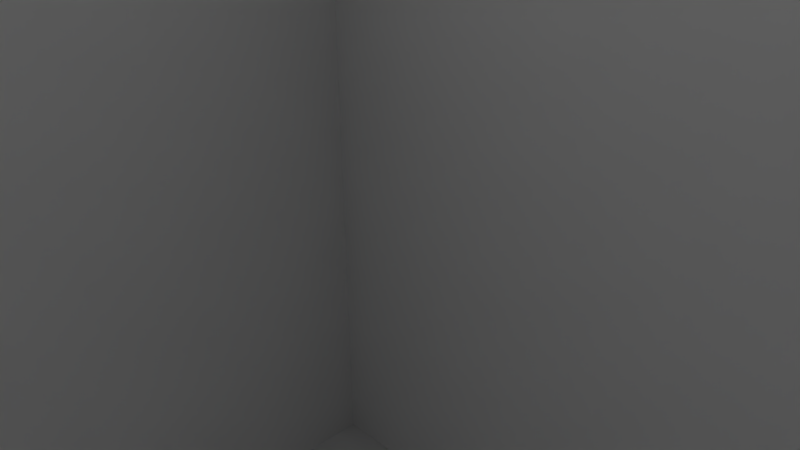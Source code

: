 # Source: untitled.blend  (saved by Blender 2.75.0; exported with 4.5.12 LTS)
import bpy
from mathutils import Matrix  # noqa: F401  (used for matrix-valued properties, if any)

bpy.ops.wm.read_factory_settings(use_empty=True)
scene = bpy.context.scene
scene.name = 'Scene'

# ---- collections
col_collection_1 = bpy.data.collections.new('Collection 1'); scene.collection.children.link(col_collection_1)

# ---- world
world_world = bpy.data.worlds.new('World'); scene.world = world_world
world_world.color = (0.05088, 0.05088, 0.05088)
world_world.use_sun_shadow = False
world_world.sun_shadow_jitter_overblur = 0.0
world_world.cycles.sampling_method = 'MANUAL'
world_world.cycles.sample_map_resolution = 256

# ---- cameras
cam_camera = bpy.data.cameras.new('Camera')
cam_camera.clip_end = 100.0
cam_camera.lens = 35.0
cam_camera.sensor_width = 32.0
cam_camera.sensor_height = 18.0
cam_camera.ortho_scale = 7.314
cam_camera.dof.focus_distance = 0.0
cam_camera.dof.aperture_fstop = 128.0

# ---- meshes
me_plane_002 = bpy.data.meshes.new('Plane.002')
me_plane_002.from_pydata([(-50.0, -50.0, 0.0), (50.0, -50.0, 0.0), (-50.0, 50.0, 0.0), (50.0, 50.0, 0.0), (-50.0, 45.24, 0.0), (-50.0, 40.48, 0.0), (-50.0, 35.71, 0.0), (-50.0, 30.95, 0.0), (-50.0, 26.19, 0.0), (-50.0, 21.43, 0.0), (-50.0, 16.67, 0.0), (-50.0, 11.9, 0.0), (-50.0, 7.143, 0.0), (-50.0, 2.381, 0.0), (-50.0, -2.381, 0.0), (-50.0, -7.143, 0.0), (-50.0, -11.9, 0.0), (-50.0, -16.67, 0.0), (-50.0, -21.43, 0.0), (-50.0, -26.19, 0.0), (-50.0, -30.95, 0.0), (-50.0, -35.71, 0.0), (-50.0, -40.48, 0.0), (-50.0, -45.24, 0.0), (-45.24, -50.0, 0.0), (-40.48, -50.0, 0.0), (-35.71, -50.0, 0.0), (-30.95, -50.0, 0.0), (-26.19, -50.0, 0.0), (-21.43, -50.0, 0.0), (-16.67, -50.0, 0.0), (-11.9, -50.0, 0.0), (-7.143, -50.0, 0.0), (-2.381, -50.0, 0.0), (2.381, -50.0, 0.0), (7.143, -50.0, 0.0), (11.9, -50.0, 0.0), (16.67, -50.0, 0.0), (21.43, -50.0, 0.0), (26.19, -50.0, 0.0), (30.95, -50.0, 0.0), (35.71, -50.0, 0.0), (40.48, -50.0, 0.0), (45.24, -50.0, 0.0), (50.0, -45.24, 0.0), (50.0, -40.48, 0.0), (50.0, -35.71, 0.0), (50.0, -30.95, 0.0), (50.0, -26.19, 0.0), (50.0, -21.43, 0.0), (50.0, -16.67, 0.0), (50.0, -11.9, 0.0), (50.0, -7.143, 0.0), (50.0, -2.381, 0.0), (50.0, 2.381, 0.0), (50.0, 7.143, 0.0), (50.0, 11.9, 0.0), (50.0, 16.67, 0.0), (50.0, 21.43, 0.0), (50.0, 26.19, 0.0), (50.0, 30.95, 0.0), (50.0, 35.71, 0.0), (50.0, 40.48, 0.0), (50.0, 45.24, 0.0), (45.24, 50.0, 0.0), (40.48, 50.0, 0.0), (35.71, 50.0, 0.0), (30.95, 50.0, 0.0), (26.19, 50.0, 0.0), (21.43, 50.0, 0.0), (16.67, 50.0, 0.0), (11.9, 50.0, 0.0), (7.143, 50.0, 0.0), (2.381, 50.0, 0.0), (-2.381, 50.0, 0.0), (-7.143, 50.0, 0.0), (-11.9, 50.0, 0.0), (-16.67, 50.0, 0.0), (-21.43, 50.0, 0.0), (-26.19, 50.0, 0.0), (-30.95, 50.0, 0.0), (-35.71, 50.0, 0.0), (-40.48, 50.0, 0.0), (-45.24, 50.0, 0.0), (-45.24, -40.48, 0.0), (-45.24, -35.71, 0.0), (-45.24, -30.95, 0.0), (-45.24, -26.19, 0.0), (-45.24, -21.43, 0.0), (-45.24, -16.67, 0.0), (-45.24, -11.9, 0.0), (-45.24, -7.143, 0.0), (-45.24, -2.381, 0.0), (-45.24, 2.381, 0.0), (-45.24, 7.143, 0.0), (-45.24, 11.9, 0.0), (-45.24, 16.67, 0.0), (-45.24, 21.43, 0.0), (-45.24, 26.19, 0.0), (-45.24, 30.95, 0.0), (-45.24, 35.71, 0.0), (-45.24, 40.48, 0.0), (-45.24, 45.24, 0.0), (-40.48, -40.48, 0.0), (-40.48, -35.71, 0.0), (-40.48, -30.95, 0.0), (-40.48, -26.19, 0.0), (-40.48, -21.43, 0.0), (-40.48, -16.67, 0.0), (-40.48, -11.9, 0.0), (-40.48, -7.143, 0.0), (-40.48, -2.381, 0.0), (-40.48, 2.381, 0.0), (-40.48, 7.143, 0.0), (-40.48, 11.9, 0.0), (-40.48, 16.67, 0.0), (-40.48, 21.43, 0.0), (-40.48, 26.19, 0.0), (-40.48, 30.95, 0.0), (-40.48, 35.71, 0.0), (-40.48, 40.48, 0.0), (-40.48, 45.24, 0.0), (-35.71, -40.48, 0.0), (-35.71, -35.71, 0.0), (-35.71, -30.95, 0.0), (-35.71, -26.19, 0.0), (-35.71, -21.43, 0.0), (-35.71, -16.67, 0.0), (-35.71, -11.9, 0.0), (-35.71, -7.143, 0.0), (-35.71, -2.381, 0.0), (-35.71, 2.381, 0.0), (-35.71, 7.143, 0.0), (-35.71, 11.9, 0.0), (-35.71, 16.67, 0.0), (-35.71, 21.43, 0.0), (-35.71, 26.19, 0.0), (-35.71, 30.95, 0.0), (-35.71, 35.71, 0.0), (-35.71, 40.48, 0.0), (-35.71, 45.24, 0.0), (-30.95, -40.48, 0.0), (-30.95, -35.71, 0.0), (-30.95, -30.95, 0.0), (-30.95, -26.19, 0.0), (-30.95, -21.43, 0.0), (-30.95, -16.67, 0.0), (-30.95, -11.9, 0.0), (-30.95, -7.143, 0.0), (-30.95, -2.381, 0.0), (-30.95, 2.381, 0.0), (-30.95, 7.143, 0.0), (-30.95, 11.9, 0.0), (-30.95, 16.67, 0.0), (-30.95, 21.43, 0.0), (-30.95, 26.19, 0.0), (-30.95, 30.95, 0.0), (-30.95, 35.71, 0.0), (-30.95, 40.48, 0.0), (-30.95, 45.24, 0.0), (-26.19, -45.24, 0.0), (-26.19, -40.48, 0.0), (-26.19, -35.71, 0.0), (-26.19, -30.95, 0.0), (-26.19, -26.19, 0.0), (-26.19, -21.43, 0.0), (-26.19, -16.67, 0.0), (-26.19, -11.9, 0.0), (-26.19, -7.143, 0.0), (-26.19, -2.381, 0.0), (-26.19, 2.381, 0.0), (-26.19, 7.143, 0.0), (-26.19, 11.9, 0.0), (-26.19, 16.67, 0.0), (-26.19, 21.43, 0.0), (-26.19, 26.19, 0.0), (-26.19, 30.95, 0.0), (-26.19, 35.71, 0.0), (-26.19, 40.48, 0.0), (-26.19, 45.24, 0.0), (-21.43, -45.24, 0.0), (-21.43, -40.48, 0.0), (-21.43, -35.71, 0.0), (-21.43, -30.95, 0.0), (-21.43, -26.19, 0.0), (-21.43, -21.43, 0.0), (-21.43, -16.67, 0.0), (-21.43, -11.9, 0.0), (-21.43, -7.143, 0.0), (-21.43, -2.381, 0.0), (-21.43, 2.381, 0.0), (-21.43, 7.143, 0.0), (-21.43, 11.9, 0.0), (-21.43, 16.67, 0.0), (-21.43, 21.43, 0.0), (-21.43, 26.19, 0.0), (-21.43, 30.95, 0.0), (-21.43, 35.71, 0.0), (-21.43, 40.48, 0.0), (-21.43, 45.24, 0.0), (-16.67, -40.48, 0.0), (-16.67, -35.71, 0.0), (-16.67, -30.95, 0.0), (-16.67, -26.19, 0.0), (-16.67, -21.43, 0.0), (-16.67, -16.67, 0.0), (-16.67, -11.9, 0.0), (-16.67, -7.143, 0.0), (-16.67, -2.381, 0.0), (-16.67, 2.381, 0.0), (-16.67, 7.143, 0.0), (-16.67, 11.9, 0.0), (-16.67, 16.67, 0.0), (-16.67, 21.43, 0.0), (-16.67, 26.19, 0.0), (-16.67, 30.95, 0.0), (-16.67, 35.71, 0.0), (-16.67, 40.48, 0.0), (-16.67, 45.24, 0.0), (-11.9, -40.48, 0.0), (-11.9, -35.71, 0.0), (-11.9, -30.95, 0.0), (-11.9, -26.19, 0.0), (-11.9, -21.43, 0.0), (-11.9, -16.67, 0.0), (-11.9, -11.9, 0.0), (-11.9, -7.143, 0.0), (-11.9, -2.381, 0.0), (-11.9, 2.381, 0.0), (-11.9, 7.143, 0.0), (-11.9, 11.9, 0.0), (-11.9, 16.67, 0.0), (-11.9, 21.43, 0.0), (-11.9, 26.19, 0.0), (-11.9, 30.95, 0.0), (-11.9, 35.71, 0.0), (-11.9, 40.48, 0.0), (-11.9, 45.24, 0.0), (-7.143, -40.48, 0.0), (-7.143, -35.71, 0.0), (-7.143, -30.95, 0.0), (-7.143, -26.19, 0.0), (-7.143, -21.43, 0.0), (-7.143, -16.67, 0.0), (-7.143, -11.9, 0.0), (-7.143, -7.143, 0.0), (-7.143, -2.381, 0.0), (-7.143, 2.381, 0.0), (-7.143, 7.143, 0.0), (-7.143, 11.9, 0.0), (-7.143, 16.67, 0.0), (-7.143, 21.43, 0.0), (-7.143, 26.19, 0.0), (-7.143, 30.95, 0.0), (-7.143, 35.71, 0.0), (-7.143, 40.48, 0.0), (-7.143, 45.24, 0.0), (-2.381, -40.48, 0.0), (-2.381, -35.71, 0.0), (-2.381, -30.95, 0.0), (-2.381, -26.19, 0.0), (-2.381, -21.43, 0.0), (-2.381, -16.67, 0.0), (-2.381, -11.9, 0.0), (-2.381, -7.143, 0.0), (-2.381, -2.381, 0.0), (-2.381, 2.381, 0.0), (-2.381, 7.143, 0.0), (-2.381, 11.9, 0.0), (-2.381, 16.67, 0.0), (-2.381, 21.43, 0.0), (-2.381, 26.19, 0.0), (-2.381, 30.95, 0.0), (-2.381, 35.71, 0.0), (-2.381, 40.48, 0.0), (-2.381, 45.24, 0.0), (2.381, -40.48, 0.0), (2.381, -35.71, 0.0), (2.381, -30.95, 0.0), (2.381, -26.19, 0.0), (2.381, -21.43, 0.0), (2.381, -16.67, 0.0), (2.381, -11.9, 0.0), (2.381, -7.143, 0.0), (2.381, -2.381, 0.0), (2.381, 2.381, 0.0), (2.381, 7.143, 0.0), (2.381, 11.9, 0.0), (2.381, 16.67, 0.0), (2.381, 21.43, 0.0), (2.381, 26.19, 0.0), (2.381, 30.95, 0.0), (2.381, 35.71, 0.0), (2.381, 40.48, 0.0), (2.381, 45.24, 0.0), (7.143, -40.48, 0.0), (7.143, -35.71, 0.0), (7.143, -30.95, 0.0), (7.143, -26.19, 0.0), (7.143, -21.43, 0.0), (7.143, -16.67, 0.0), (7.143, -11.9, 0.0), (7.143, -7.143, 0.0), (7.143, -2.381, 0.0), (7.143, 2.381, 0.0), (7.143, 7.143, 0.0), (7.143, 30.95, 0.0), (7.143, 35.71, 0.0), (7.143, 40.48, 0.0), (7.143, 45.24, 0.0), (11.9, -40.48, 0.0), (11.9, -35.71, 0.0), (11.9, -30.95, 0.0), (11.9, -26.19, 0.0), (11.9, -21.43, 0.0), (11.9, -16.67, 0.0), (11.9, -11.9, 0.0), (11.9, -7.143, 0.0), (11.9, -2.381, 0.0), (11.9, 2.381, 0.0), (11.9, 7.143, 0.0), (11.9, 11.9, 0.0), (11.9, 16.67, 0.0), (11.9, 21.43, 0.0), (11.9, 26.19, 0.0), (11.9, 30.95, 0.0), (11.9, 35.71, 0.0), (11.9, 40.48, 0.0), (11.9, 45.24, 0.0), (16.67, -40.48, 0.0), (16.67, -35.71, 0.0), (16.67, -30.95, 0.0), (16.67, -26.19, 0.0), (16.67, -21.43, 0.0), (16.67, -16.67, 0.0), (16.67, -11.9, 0.0), (16.67, -7.143, 0.0), (16.67, -2.381, 0.0), (16.67, 2.381, 0.0), (16.67, 7.143, 0.0), (16.67, 11.9, 0.0), (16.67, 16.67, 0.0), (16.67, 21.43, 0.0), (16.67, 26.19, 0.0), (16.67, 30.95, 0.0), (16.67, 35.71, 0.0), (16.67, 40.48, 0.0), (16.67, 45.24, 0.0), (21.43, -40.48, 0.0), (21.43, -35.71, 0.0), (21.43, -30.95, 0.0), (21.43, -26.19, 0.0), (21.43, -21.43, 0.0), (21.43, -7.143, 0.0), (21.43, -2.381, 0.0), (21.43, 2.381, 0.0), (21.43, 7.143, 0.0), (21.43, 11.9, 0.0), (21.43, 16.67, 0.0), (21.43, 21.43, 0.0), (21.43, 26.19, 0.0), (21.43, 30.95, 0.0), (21.43, 35.71, 0.0), (21.43, 40.48, 0.0), (21.43, 45.24, 0.0), (26.19, -40.48, 0.0), (26.19, -35.71, 0.0), (26.19, -30.95, 0.0), (26.19, -16.67, 0.0), (26.19, -11.9, 0.0), (26.19, 7.143, 0.0), (26.19, 11.9, 0.0), (26.19, 16.67, 0.0), (26.19, 21.43, 0.0), (26.19, 26.19, 0.0), (26.19, 30.95, 0.0), (26.19, 35.71, 0.0), (26.19, 40.48, 0.0), (26.19, 45.24, 0.0), (30.95, -40.48, 0.0), (30.95, -35.71, 0.0), (30.95, -30.95, 0.0), (30.95, -26.19, 0.0), (30.95, -21.43, 0.0), (30.95, -16.67, 0.0), (30.95, -11.9, 0.0), (30.95, -7.143, 0.0), (30.95, -2.381, 0.0), (30.95, 2.381, 0.0), (30.95, 7.143, 0.0), (30.95, 11.9, 0.0), (30.95, 16.67, 0.0), (30.95, 21.43, 0.0), (30.95, 26.19, 0.0), (30.95, 30.95, 0.0), (30.95, 35.71, 0.0), (30.95, 40.48, 0.0), (30.95, 45.24, 0.0), (35.71, -40.48, 0.0), (35.71, -35.71, 0.0), (35.71, -26.19, 0.0), (35.71, -21.43, 0.0), (35.71, -16.67, 0.0), (35.71, -11.9, 0.0), (35.71, -7.143, 0.0), (35.71, -2.381, 0.0), (35.71, 2.381, 0.0), (35.71, 7.143, 0.0), (35.71, 11.9, 0.0), (35.71, 16.67, 0.0), (35.71, 21.43, 0.0), (35.71, 26.19, 0.0), (35.71, 30.95, 0.0), (35.71, 35.71, 0.0), (35.71, 40.48, 0.0), (35.71, 45.24, 0.0), (40.48, -40.48, 0.0), (40.48, -35.71, 0.0), (40.48, -30.95, 0.0), (40.48, -26.19, 0.0), (40.48, -21.43, 0.0), (40.48, -16.67, 0.0), (40.48, -11.9, 0.0), (40.48, -7.143, 0.0), (40.48, -2.381, 0.0), (40.48, 2.381, 0.0), (40.48, 7.143, 0.0), (40.48, 11.9, 0.0), (40.48, 16.67, 0.0), (40.48, 21.43, 0.0), (40.48, 26.19, 0.0), (40.48, 30.95, 0.0), (40.48, 35.71, 0.0), (40.48, 40.48, 0.0), (40.48, 45.24, 0.0), (45.24, -40.48, 0.0), (45.24, -35.71, 0.0), (45.24, -30.95, 0.0), (45.24, -26.19, 0.0), (45.24, -21.43, 0.0), (45.24, -16.67, 0.0), (45.24, -11.9, 0.0), (45.24, -7.143, 0.0), (45.24, -2.381, 0.0), (45.24, 2.381, 0.0), (45.24, 7.143, 0.0), (45.24, 11.9, 0.0), (45.24, 16.67, 0.0), (45.24, 21.43, 0.0), (45.24, 26.19, 0.0), (45.24, 30.95, 0.0), (45.24, 35.71, 0.0), (45.24, 40.48, 0.0), (45.24, 45.24, 0.0), (-50.0, -45.24, 12.3), (-50.0, -50.0, 12.3), (45.24, -50.0, 12.3), (50.0, -50.0, 12.3), (50.0, 45.24, 12.3), (50.0, 50.0, 12.3), (-45.24, 50.0, 12.3), (-50.0, 50.0, 12.3), (-50.0, 45.24, 12.3), (-50.0, 40.48, 12.3), (-50.0, 35.71, 12.3), (-50.0, 30.95, 12.3), (-50.0, 26.19, 12.3), (-50.0, 21.43, 12.3), (-50.0, 16.67, 12.3), (-50.0, 11.9, 12.3), (-50.0, 7.143, 12.3), (-50.0, 2.381, 12.3), (-50.0, -2.381, 12.3), (-50.0, -7.143, 12.3), (-50.0, -11.9, 12.3), (-50.0, -16.67, 12.3), (-50.0, -21.43, 12.3), (-50.0, -26.19, 12.3), (-50.0, -30.95, 12.3), (-50.0, -35.71, 12.3), (-50.0, -40.48, 12.3), (-45.24, -50.0, 12.3), (-40.48, -50.0, 12.3), (-35.71, -50.0, 12.3), (-30.95, -50.0, 12.3), (-26.19, -50.0, 12.3), (-21.43, -50.0, 12.3), (-16.67, -50.0, 12.3), (-11.9, -50.0, 12.3), (-7.143, -50.0, 12.3), (-2.381, -50.0, 12.3), (2.381, -50.0, 12.3), (7.143, -50.0, 12.3), (11.9, -50.0, 12.3), (16.67, -50.0, 12.3), (21.43, -50.0, 12.3), (26.19, -50.0, 12.3), (30.95, -50.0, 12.3), (35.71, -50.0, 12.3), (40.48, -50.0, 12.3), (50.0, -45.24, 12.3), (50.0, -40.48, 12.3), (50.0, -35.71, 12.3), (50.0, -30.95, 12.3), (50.0, -26.19, 12.3), (50.0, -21.43, 12.3), (50.0, -16.67, 12.3), (50.0, -11.9, 12.3), (50.0, -7.143, 12.3), (50.0, -2.381, 12.3), (50.0, 2.381, 12.3), (50.0, 7.143, 12.3), (50.0, 11.9, 12.3), (50.0, 16.67, 12.3), (50.0, 21.43, 12.3), (50.0, 26.19, 12.3), (50.0, 30.95, 12.3), (50.0, 35.71, 12.3), (50.0, 40.48, 12.3), (45.24, 50.0, 12.3), (40.48, 50.0, 12.3), (35.71, 50.0, 12.3), (30.95, 50.0, 12.3), (26.19, 50.0, 12.3), (21.43, 50.0, 12.3), (16.67, 50.0, 12.3), (11.9, 50.0, 12.3), (7.143, 50.0, 12.3), (2.381, 50.0, 12.3), (-2.381, 50.0, 12.3), (-7.143, 50.0, 12.3), (-11.9, 50.0, 12.3), (-16.67, 50.0, 12.3), (-21.43, 50.0, 12.3), (-26.19, 50.0, 12.3), (-30.95, 50.0, 12.3), (-35.71, 50.0, 12.3), (-40.48, 50.0, 12.3), (-45.24, 45.24, 12.3), (-45.24, -45.24, 12.3), (-45.24, -40.48, 12.3), (-45.24, -35.71, 12.3), (-45.24, -30.95, 12.3), (-45.24, -26.19, 12.3), (-45.24, -21.43, 12.3), (-45.24, -16.67, 12.3), (-45.24, -11.9, 12.3), (-45.24, -7.143, 12.3), (-45.24, -2.381, 12.3), (-45.24, 2.381, 12.3), (-45.24, 7.143, 12.3), (-45.24, 11.9, 12.3), (-45.24, 16.67, 12.3), (-45.24, 21.43, 12.3), (-45.24, 26.19, 12.3), (-45.24, 30.95, 12.3), (-45.24, 35.71, 12.3), (-45.24, 40.48, 12.3), (-40.48, 45.24, 12.3), (-40.48, -45.24, 12.3), (-40.48, -40.48, 12.3), (-40.48, -35.71, 12.3), (-40.48, -30.95, 12.3), (-40.48, -26.19, 12.3), (-40.48, -21.43, 12.3), (-40.48, -16.67, 12.3), (-40.48, -11.9, 12.3), (-40.48, -7.143, 12.3), (-40.48, -2.381, 12.3), (-40.48, 2.381, 12.3), (-40.48, 7.143, 12.3), (-40.48, 11.9, 12.3), (-40.48, 16.67, 12.3), (-40.48, 21.43, 12.3), (-40.48, 26.19, 12.3), (-40.48, 35.71, 12.3), (-40.48, 40.48, 12.3), (-35.71, 45.24, 12.3), (-35.71, -45.24, 12.3), (-35.71, -40.48, 12.3), (-35.71, -35.71, 12.3), (-35.71, -30.95, 12.3), (-35.71, -26.19, 12.3), (-35.71, -21.43, 12.3), (-35.71, -16.67, 12.3), (-35.71, -11.9, 12.3), (-35.71, -7.143, 12.3), (-35.71, -2.381, 12.3), (-35.71, 2.381, 12.3), (-35.71, 7.143, 12.3), (-35.71, 11.9, 12.3), (-35.71, 16.67, 12.3), (-35.71, 21.43, 12.3), (-35.71, 26.19, 12.3), (-35.71, 30.95, 12.3), (-35.71, 35.71, 12.3), (-35.71, 40.48, 12.3), (-30.95, 45.24, 12.3), (-30.95, -45.24, 12.3), (-30.95, -40.48, 12.3), (-30.95, -35.71, 12.3), (-30.95, -30.95, 12.3), (-30.95, -26.19, 12.3), (-30.95, -21.43, 12.3), (-30.95, -16.67, 12.3), (-30.95, -11.9, 12.3), (-30.95, -7.143, 12.3), (-30.95, -2.381, 12.3), (-30.95, 2.381, 12.3), (-30.95, 7.143, 12.3), (-30.95, 11.9, 12.3), (-30.95, 16.67, 12.3), (-30.95, 21.43, 12.3), (-30.95, 26.19, 12.3), (-30.95, 30.95, 12.3), (-30.95, 35.71, 12.3), (-30.95, 40.48, 12.3), (-26.19, 45.24, 12.3), (-26.19, -45.24, 12.3), (-26.19, -40.48, 12.3), (-26.19, -35.71, 12.3), (-26.19, -30.95, 12.3), (-26.19, -26.19, 12.3), (-26.19, -21.43, 12.3), (-26.19, -16.67, 12.3), (-26.19, -11.9, 12.3), (-26.19, -7.143, 12.3), (-26.19, -2.381, 12.3), (-26.19, 2.381, 12.3), (-26.19, 7.143, 12.3), (-26.19, 11.9, 12.3), (-26.19, 16.67, 12.3), (-26.19, 21.43, 12.3), (-26.19, 26.19, 12.3), (-26.19, 30.95, 12.3), (-26.19, 35.71, 12.3), (-26.19, 40.48, 12.3), (-21.43, 45.24, 12.3), (-21.43, -45.24, 12.3), (-21.43, -40.48, 12.3), (-21.43, -35.71, 12.3), (-21.43, -30.95, 12.3), (-21.43, -26.19, 12.3), (-21.43, -21.43, 12.3), (-21.43, -16.67, 12.3), (-21.43, -11.9, 12.3), (-21.43, -7.143, 12.3), (-21.43, -2.381, 12.3), (-21.43, 2.381, 12.3), (-21.43, 7.143, 12.3), (-21.43, 11.9, 12.3), (-21.43, 16.67, 12.3), (-21.43, 21.43, 12.3), (-21.43, 26.19, 12.3), (-21.43, 30.95, 12.3), (-21.43, 35.71, 12.3), (-21.43, 40.48, 12.3), (-16.67, 45.24, 12.3), (-16.67, -45.24, 12.3), (-16.67, -40.48, 12.3), (-16.67, -35.71, 12.3), (-16.67, -30.95, 12.3), (-16.67, -26.19, 12.3), (-16.67, -21.43, 12.3), (-16.67, -16.67, 12.3), (-16.67, -11.9, 12.3), (-16.67, -7.143, 12.3), (-16.67, -2.381, 12.3), (-16.67, 2.381, 12.3), (-16.67, 7.143, 12.3), (-16.67, 11.9, 12.3), (-16.67, 16.67, 12.3), (-16.67, 21.43, 12.3), (-16.67, 26.19, 12.3), (-16.67, 30.95, 12.3), (-16.67, 35.71, 12.3), (-16.67, 40.48, 12.3), (-11.9, 45.24, 12.3), (-11.9, -45.24, 12.3), (-11.9, -40.48, 12.3), (-11.9, -35.71, 12.3), (-11.9, -30.95, 12.3), (-11.9, -26.19, 12.3), (-11.9, -21.43, 12.3), (-11.9, -16.67, 12.3), (-11.9, -11.9, 12.3), (-11.9, -7.143, 12.3), (-11.9, -2.381, 12.3), (-11.9, 2.381, 12.3), (-11.9, 7.143, 12.3), (-11.9, 11.9, 12.3), (-11.9, 16.67, 12.3), (-11.9, 21.43, 12.3), (-11.9, 26.19, 12.3), (-11.9, 30.95, 12.3), (-11.9, 35.71, 12.3), (-11.9, 40.48, 12.3), (-7.143, 45.24, 12.3), (-7.143, -45.24, 12.3), (-7.143, -40.48, 12.3), (-7.143, -35.71, 12.3), (-7.143, -30.95, 12.3), (-7.143, -26.19, 12.3), (-7.143, -21.43, 12.3), (-7.143, -16.67, 12.3), (-7.143, -11.9, 12.3), (-7.143, -7.143, 12.3), (-7.143, -2.381, 12.3), (-7.143, 2.381, 12.3), (-7.143, 7.143, 12.3), (-7.143, 11.9, 12.3), (-7.143, 16.67, 12.3), (-7.143, 21.43, 12.3), (-7.143, 26.19, 12.3), (-7.143, 30.95, 12.3), (-7.143, 35.71, 12.3), (-7.143, 40.48, 12.3), (-2.381, 45.24, 12.3), (-2.381, -45.24, 12.3), (-2.381, -40.48, 12.3), (-2.381, -35.71, 12.3), (-2.381, -30.95, 12.3), (-2.381, -26.19, 12.3), (-2.381, -21.43, 12.3), (-2.381, -16.67, 12.3), (-2.381, -11.9, 12.3), (-2.381, -7.143, 12.3), (-2.381, -2.381, 12.3), (-2.381, 2.381, 12.3), (-2.381, 7.143, 12.3), (-2.381, 11.9, 12.3), (-2.381, 16.67, 12.3), (-2.381, 21.43, 12.3), (-2.381, 30.95, 12.3), (-2.381, 35.71, 12.3), (-2.381, 40.48, 12.3), (2.381, 45.24, 12.3), (2.381, -45.24, 12.3), (2.381, -40.48, 12.3), (2.381, -35.71, 12.3), (2.381, -30.95, 12.3), (2.381, -26.19, 12.3), (2.381, -21.43, 12.3), (2.381, -16.67, 12.3), (2.381, -11.9, 12.3), (2.381, -7.143, 12.3), (2.381, -2.381, 12.3), (2.381, 2.381, 12.3), (2.381, 7.143, 12.3), (2.381, 11.9, 12.3), (2.381, 16.67, 12.3), (2.381, 21.43, 12.3), (2.381, 26.19, 12.3), (2.381, 30.95, 12.3), (2.381, 35.71, 12.3), (2.381, 40.48, 12.3), (7.143, 45.24, 12.3), (7.143, -45.24, 12.3), (7.143, -40.48, 12.3), (7.143, -35.71, 12.3), (7.143, -30.95, 12.3), (7.143, -21.43, 12.3), (7.143, -16.67, 12.3), (7.143, -11.9, 12.3), (7.143, -7.143, 12.3), (7.143, -2.381, 12.3), (7.143, 2.381, 12.3), (7.143, 7.143, 12.3), (7.143, 11.9, 12.3), (7.143, 16.67, 12.3), (7.143, 21.43, 12.3), (7.143, 26.19, 12.3), (7.143, 30.95, 12.3), (7.143, 35.71, 12.3), (7.143, 40.48, 12.3), (11.9, 45.24, 12.3), (11.9, -45.24, 12.3), (11.9, -40.48, 12.3), (11.9, -35.71, 12.3), (11.9, -30.95, 12.3), (11.9, -26.19, 12.3), (11.9, -21.43, 12.3), (11.9, -16.67, 12.3), (11.9, -11.9, 12.3), (11.9, -7.143, 12.3), (11.9, -2.381, 12.3), (11.9, 2.381, 12.3), (11.9, 7.143, 12.3), (11.9, 11.9, 12.3), (11.9, 16.67, 12.3), (11.9, 21.43, 12.3), (11.9, 26.19, 12.3), (11.9, 30.95, 12.3), (16.67, 45.24, 12.3), (16.67, -45.24, 12.3), (16.67, -40.48, 12.3), (16.67, -35.71, 12.3), (16.67, -30.95, 12.3), (16.67, -26.19, 12.3), (16.67, -21.43, 12.3), (16.67, -16.67, 12.3), (16.67, -11.9, 12.3), (16.67, -7.143, 12.3), (16.67, -2.381, 12.3), (16.67, 2.381, 12.3), (16.67, 7.143, 12.3), (16.67, 11.9, 12.3), (16.67, 16.67, 12.3), (16.67, 21.43, 12.3), (16.67, 26.19, 12.3), (16.67, 30.95, 12.3), (16.67, 35.71, 12.3), (16.67, 40.48, 12.3), (21.43, 45.24, 12.3), (21.43, -45.24, 12.3), (21.43, -40.48, 12.3), (21.43, -35.71, 12.3), (21.43, -30.95, 12.3), (21.43, -26.19, 12.3), (21.43, -21.43, 12.3), (21.43, -16.67, 12.3), (21.43, -11.9, 12.3), (21.43, -7.143, 12.3), (21.43, -2.381, 12.3), (21.43, 2.381, 12.3), (21.43, 7.143, 12.3), (21.43, 16.67, 12.3), (21.43, 21.43, 12.3), (21.43, 26.19, 12.3), (21.43, 30.95, 12.3), (21.43, 35.71, 12.3), (21.43, 40.48, 12.3), (26.19, 45.24, 12.3), (26.19, -45.24, 12.3), (26.19, -40.48, 12.3), (26.19, -35.71, 12.3), (26.19, -30.95, 12.3), (26.19, -26.19, 12.3), (26.19, -21.43, 12.3), (26.19, -16.67, 12.3), (26.19, -11.9, 12.3), (26.19, -7.143, 12.3), (26.19, -2.381, 12.3), (26.19, 2.381, 12.3), (26.19, 7.143, 12.3), (26.19, 11.9, 12.3), (26.19, 16.67, 12.3), (26.19, 21.43, 12.3), (26.19, 26.19, 12.3), (26.19, 30.95, 12.3), (26.19, 35.71, 12.3), (26.19, 40.48, 12.3), (30.95, 45.24, 12.3), (30.95, -45.24, 12.3), (30.95, -40.48, 12.3), (30.95, -35.71, 12.3), (30.95, -30.95, 12.3), (30.95, -26.19, 12.3), (30.95, -21.43, 12.3), (30.95, -16.67, 12.3), (30.95, -11.9, 12.3), (30.95, -7.143, 12.3), (30.95, -2.381, 12.3), (30.95, 2.381, 12.3), (30.95, 7.143, 12.3), (30.95, 11.9, 12.3), (30.95, 16.67, 12.3), (30.95, 21.43, 12.3), (30.95, 26.19, 12.3), (30.95, 30.95, 12.3), (30.95, 35.71, 12.3), (30.95, 40.48, 12.3), (35.71, 45.24, 12.3), (35.71, -45.24, 12.3), (35.71, -40.48, 12.3), (35.71, -35.71, 12.3), (35.71, -30.95, 12.3), (35.71, -26.19, 12.3), (35.71, -21.43, 12.3), (35.71, -16.67, 12.3), (35.71, -11.9, 12.3), (35.71, -7.143, 12.3), (35.71, -2.381, 12.3), (35.71, 2.381, 12.3), (35.71, 7.143, 12.3), (35.71, 11.9, 12.3), (35.71, 16.67, 12.3), (35.71, 21.43, 12.3), (35.71, 26.19, 12.3), (35.71, 30.95, 12.3), (35.71, 35.71, 12.3), (35.71, 40.48, 12.3), (40.48, 45.24, 12.3), (40.48, -45.24, 12.3), (40.48, -40.48, 12.3), (40.48, -35.71, 12.3), (40.48, -30.95, 12.3), (40.48, -26.19, 12.3), (40.48, -21.43, 12.3), (40.48, -16.67, 12.3), (40.48, -11.9, 12.3), (40.48, -7.143, 12.3), (40.48, -2.381, 12.3), (40.48, 2.381, 12.3), (40.48, 7.143, 12.3), (40.48, 11.9, 12.3), (40.48, 16.67, 12.3), (40.48, 21.43, 12.3), (40.48, 26.19, 12.3), (40.48, 30.95, 12.3), (40.48, 35.71, 12.3), (40.48, 40.48, 12.3), (45.24, 45.24, 12.3), (45.24, -45.24, 12.3), (45.24, -40.48, 12.3), (45.24, -35.71, 12.3), (45.24, -30.95, 12.3), (45.24, -26.19, 12.3), (45.24, -21.43, 12.3), (45.24, -16.67, 12.3), (45.24, -11.9, 12.3), (45.24, -7.143, 12.3), (45.24, -2.381, 12.3), (45.24, 2.381, 12.3), (45.24, 7.143, 12.3), (45.24, 11.9, 12.3), (45.24, 16.67, 12.3), (45.24, 21.43, 12.3), (45.24, 26.19, 12.3), (45.24, 30.95, 12.3), (45.24, 35.71, 12.3), (45.24, 40.48, 12.3)], [], [(19, 20, 478, 477), (213, 214, 673, 672), (18, 19, 477, 476), (387, 388, 863, 862), (193, 212, 671, 651), (17, 18, 476, 475), (386, 387, 862, 861), (211, 192, 650, 670), (396, 377, 851, 871), (16, 17, 475, 474), (210, 211, 670, 669), (385, 386, 861, 860), (376, 395, 870, 850), (15, 16, 474, 473), (209, 210, 669, 668), (14, 15, 473, 472), (383, 384, 859, 858), (378, 397, 67, 68), (13, 14, 472, 471), (207, 208, 667, 666), (382, 383, 858, 857), (188, 207, 666, 646), (392, 373, 847, 867), (12, 13, 471, 470), (206, 187, 645, 665), (11, 12, 470, 469), (381, 380, 855, 856), (371, 390, 865, 845), (10, 11, 469, 468), (204, 205, 664, 663), (185, 204, 663, 643), (389, 370, 844, 864), (9, 10, 468, 467), (203, 184, 642, 662), (8, 9, 467, 466), (202, 203, 662, 661), (7, 8, 466, 465), (67, 397, 852, 522), (182, 201, 660, 640), (6, 7, 465, 464), (377, 378, 832, 851), (200, 181, 639, 659), (369, 385, 860, 840), (84, 103, 104, 85), (85, 104, 105, 86), (86, 105, 106, 87), (87, 106, 107, 88), (5, 6, 464, 463), (89, 108, 109, 90), (90, 109, 110, 91), (91, 110, 111, 92), (92, 111, 112, 93), (384, 368, 839, 859), (94, 113, 114, 95), (95, 114, 115, 96), (96, 115, 116, 97), (97, 116, 117, 98), (98, 117, 118, 99), (99, 118, 119, 100), (4, 5, 463, 462), (101, 120, 121, 102), (179, 199, 637, 617), (2, 4, 462, 461), (103, 122, 123, 104), (374, 375, 849, 848), (198, 178, 636, 656), (106, 125, 126, 107), (107, 126, 127, 108), (108, 127, 128, 109), (83, 2, 461, 460), (110, 129, 130, 111), (367, 381, 856, 836), (63, 3, 459, 458), (113, 132, 133, 114), (373, 372, 846, 847), (176, 196, 654, 634), (43, 1, 457, 456), (117, 136, 137, 118), (118, 137, 138, 119), (196, 197, 655, 654), (120, 139, 140, 121), (372, 371, 845, 846), (195, 175, 633, 653), (122, 141, 142, 123), (123, 142, 143, 124), (124, 143, 144, 125), (125, 144, 145, 126), (379, 365, 834, 854), (23, 0, 455, 454), (174, 194, 652, 632), (129, 148, 149, 130), (130, 149, 150, 131), (131, 150, 151, 132), (132, 151, 152, 133), (194, 193, 651, 652), (134, 153, 154, 135), (362, 376, 850, 830), (136, 155, 156, 137), (192, 191, 649, 650), (375, 361, 829, 849), (139, 158, 159, 140), (191, 190, 648, 649), (368, 369, 840, 839), (360, 374, 848, 828), (142, 162, 163, 143), (190, 189, 647, 648), (144, 164, 165, 145), (189, 188, 646, 647), (146, 166, 167, 147), (187, 186, 644, 645), (370, 356, 825, 844), (149, 169, 170, 150), (186, 185, 643, 644), (365, 366, 835, 834), (184, 164, 622, 642), (153, 173, 174, 154), (163, 183, 641, 621), (155, 175, 176, 156), (156, 176, 177, 157), (157, 177, 178, 158), (158, 178, 179, 159), (28, 29, 180, 160), (160, 180, 181, 161), (161, 181, 182, 162), (162, 182, 183, 163), (183, 182, 640, 641), (164, 184, 185, 165), (165, 185, 186, 166), (166, 186, 187, 167), (167, 187, 188, 168), (168, 188, 189, 169), (169, 189, 190, 170), (170, 190, 191, 171), (171, 191, 192, 172), (172, 192, 193, 173), (173, 193, 194, 174), (378, 68, 523, 832), (175, 195, 196, 176), (364, 363, 831, 813), (181, 180, 638, 639), (178, 198, 199, 179), (159, 179, 617, 597), (180, 29, 486, 638), (181, 200, 201, 182), (361, 362, 830, 829), (350, 367, 836, 817), (184, 203, 204, 185), (359, 360, 828, 827), (366, 349, 816, 835), (187, 206, 207, 188), (178, 177, 635, 636), (358, 359, 827, 826), (175, 155, 613, 633), (177, 176, 634, 635), (192, 211, 212, 193), (154, 174, 632, 612), (173, 153, 611, 631), (195, 214, 215, 196), (196, 215, 216, 197), (347, 364, 813, 793), (198, 217, 218, 199), (356, 355, 824, 825), (363, 346, 812, 831), (200, 219, 220, 201), (355, 354, 823, 824), (202, 221, 222, 203), (203, 222, 223, 204), (204, 223, 224, 205), (172, 173, 631, 630), (206, 225, 226, 207), (207, 226, 227, 208), (354, 353, 822, 823), (209, 228, 229, 210), (210, 229, 230, 211), (211, 230, 231, 212), (150, 170, 628, 608), (213, 232, 233, 214), (214, 233, 234, 215), (171, 172, 630, 629), (169, 149, 607, 627), (170, 171, 629, 628), (147, 167, 625, 605), (341, 358, 826, 807), (219, 238, 239, 220), (168, 169, 627, 626), (221, 240, 241, 222), (352, 351, 818, 819), (166, 146, 604, 624), (167, 168, 626, 625), (225, 244, 245, 226), (351, 350, 817, 818), (145, 165, 623, 603), (164, 144, 602, 622), (165, 166, 624, 623), (349, 348, 815, 816), (143, 163, 621, 601), (232, 251, 252, 233), (162, 142, 600, 620), (353, 336, 802, 822), (235, 254, 255, 236), (236, 255, 256, 237), (161, 162, 620, 619), (140, 159, 597, 577), (238, 257, 258, 239), (333, 352, 819, 799), (240, 259, 260, 241), (241, 260, 261, 242), (242, 261, 262, 243), (243, 262, 263, 244), (244, 263, 264, 245), (245, 264, 265, 246), (246, 265, 266, 247), (247, 266, 267, 248), (160, 161, 619, 618), (249, 268, 269, 250), (346, 345, 811, 812), (251, 270, 271, 252), (252, 271, 272, 253), (158, 139, 596, 616), (28, 160, 618, 485), (255, 274, 275, 256), (345, 344, 810, 811), (137, 156, 614, 594), (257, 276, 277, 258), (343, 342, 808, 809), (155, 136, 593, 613), (260, 279, 280, 261), (348, 329, 795, 815), (262, 281, 282, 263), (157, 158, 616, 615), (342, 341, 807, 808), (135, 154, 612, 592), (266, 285, 286, 267), (267, 286, 287, 268), (268, 287, 288, 269), (269, 288, 289, 270), (270, 289, 290, 271), (271, 290, 291, 272), (272, 291, 292, 273), (273, 292, 293, 274), (274, 293, 294, 275), (156, 157, 615, 614), (153, 134, 591, 611), (276, 295, 296, 277), (277, 296, 297, 278), (278, 297, 298, 279), (279, 298, 299, 280), (328, 347, 793, 775), (281, 300, 301, 282), (282, 301, 302, 283), (283, 302, 303, 284), (339, 340, 806, 805), (285, 304, 305, 286), (133, 152, 610, 590), (338, 339, 805, 804), (337, 338, 804, 803), (344, 325, 792, 810), (324, 343, 809, 791), (291, 306, 307, 292), (152, 151, 609, 610), (148, 129, 586, 606), (151, 150, 608, 609), (335, 334, 800, 801), (334, 333, 799, 800), (340, 321, 788, 806), (297, 312, 313, 298), (298, 313, 314, 299), (149, 148, 606, 607), (126, 145, 603, 583), (331, 332, 798, 797), (302, 317, 318, 303), (146, 147, 605, 604), (304, 319, 320, 305), (330, 331, 797, 796), (318, 337, 803, 785), (336, 317, 784, 802), (141, 122, 579, 599), (316, 335, 801, 783), (306, 325, 326, 307), (307, 326, 327, 308), (308, 327, 328, 309), (144, 143, 601, 602), (121, 140, 577, 558), (310, 329, 330, 311), (142, 141, 599, 600), (139, 120, 576, 596), (313, 332, 333, 314), (314, 333, 334, 315), (315, 334, 335, 316), (332, 313, 780, 798), (317, 336, 337, 318), (119, 138, 595, 575), (311, 330, 796, 778), (136, 117, 574, 593), (321, 340, 341, 322), (322, 341, 342, 323), (323, 342, 343, 324), (329, 310, 777, 795), (325, 344, 345, 326), (326, 345, 346, 327), (327, 346, 347, 328), (323, 324, 791, 790), (322, 323, 790, 789), (329, 348, 349, 330), (330, 349, 350, 331), (331, 350, 351, 332), (332, 351, 352, 333), (309, 328, 775, 756), (138, 137, 594, 595), (321, 322, 789, 788), (336, 353, 354, 337), (337, 354, 355, 338), (338, 355, 356, 339), (339, 356, 357, 340), (340, 357, 358, 341), (114, 133, 590, 571), (132, 113, 570, 589), (320, 319, 786, 787), (325, 306, 772, 792), (134, 135, 592, 591), (346, 363, 364, 347), (111, 130, 587, 568), (129, 110, 567, 586), (109, 128, 585, 566), (349, 366, 367, 350), (131, 132, 589, 588), (315, 316, 783, 782), (130, 131, 588, 587), (314, 315, 782, 781), (305, 320, 787, 767), (125, 106, 563, 582), (319, 304, 766, 786), (313, 312, 779, 780), (356, 370, 371, 357), (357, 371, 372, 358), (358, 372, 373, 359), (359, 373, 374, 360), (303, 318, 785, 765), (361, 375, 376, 362), (128, 127, 584, 585), (104, 123, 580, 561), (317, 302, 764, 784), (127, 126, 583, 584), (365, 379, 380, 366), (366, 380, 381, 367), (310, 311, 778, 777), (122, 103, 560, 579), (124, 125, 582, 581), (368, 384, 385, 369), (102, 121, 558, 538), (299, 314, 781, 761), (123, 124, 581, 580), (120, 101, 557, 576), (370, 389, 390, 371), (308, 309, 756, 774), (100, 119, 575, 556), (373, 392, 393, 374), (374, 393, 394, 375), (375, 394, 395, 376), (312, 297, 760, 779), (377, 396, 397, 378), (307, 308, 774, 773), (113, 94, 550, 570), (379, 398, 399, 380), (292, 307, 773, 754), (93, 112, 569, 549), (382, 400, 401, 383), (383, 401, 402, 384), (384, 402, 403, 385), (385, 403, 404, 386), (386, 404, 405, 387), (387, 405, 406, 388), (306, 291, 753, 772), (389, 407, 408, 390), (390, 408, 409, 391), (391, 409, 410, 392), (392, 410, 411, 393), (117, 116, 573, 574), (116, 115, 572, 573), (115, 114, 571, 572), (396, 414, 415, 397), (302, 301, 763, 764), (108, 89, 545, 565), (398, 416, 417, 399), (301, 300, 762, 763), (88, 107, 564, 544), (400, 419, 420, 401), (286, 305, 767, 748), (112, 111, 568, 569), (304, 285, 747, 766), (284, 303, 765, 746), (405, 424, 425, 406), (110, 109, 566, 567), (407, 426, 427, 408), (297, 296, 759, 760), (103, 84, 540, 560), (410, 429, 430, 411), (107, 108, 565, 564), (412, 431, 432, 413), (296, 295, 758, 759), (414, 433, 434, 415), (300, 281, 743, 762), (280, 299, 761, 742), (416, 435, 436, 417), (417, 436, 437, 418), (418, 437, 438, 419), (419, 438, 439, 420), (106, 105, 562, 563), (421, 440, 441, 422), (422, 441, 442, 423), (423, 442, 443, 424), (424, 443, 444, 425), (425, 444, 445, 426), (426, 445, 446, 427), (105, 104, 561, 562), (428, 447, 448, 429), (429, 448, 449, 430), (430, 449, 450, 431), (431, 450, 451, 432), (432, 451, 452, 433), (433, 452, 453, 434), (294, 293, 755, 736), (293, 292, 754, 755), (295, 276, 738, 758), (291, 290, 752, 753), (275, 294, 736, 717), (101, 102, 538, 557), (290, 289, 751, 752), (289, 288, 750, 751), (99, 100, 556, 555), (288, 287, 749, 750), (98, 99, 555, 554), (287, 286, 748, 749), (97, 98, 554, 553), (96, 97, 553, 552), (95, 96, 552, 551), (283, 284, 746, 745), (94, 95, 551, 550), (282, 283, 745, 744), (285, 266, 728, 747), (92, 93, 549, 548), (912, 458, 459, 519), (462, 538, 460, 461), (538, 558, 537, 460), (558, 577, 536, 537), (577, 597, 535, 536), (597, 617, 534, 535), (617, 637, 533, 534), (637, 657, 532, 533), (657, 677, 531, 532), (677, 697, 530, 531), (697, 717, 529, 530), (717, 736, 528, 529), (736, 756, 527, 528), (756, 775, 526, 527), (775, 793, 525, 526), (793, 813, 524, 525), (813, 832, 523, 524), (852, 872, 521, 522), (872, 892, 520, 521), (892, 912, 519, 520), (455, 481, 539, 454), (454, 539, 540, 480), (480, 540, 541, 479), (479, 541, 542, 478), (478, 542, 543, 477), (477, 543, 544, 476), (476, 544, 545, 475), (475, 545, 546, 474), (474, 546, 547, 473), (473, 547, 548, 472), (472, 548, 549, 471), (471, 549, 550, 470), (470, 550, 551, 469), (469, 551, 552, 468), (468, 552, 553, 467), (467, 553, 554, 466), (466, 554, 555, 465), (465, 555, 556, 464), (464, 556, 557, 463), (463, 557, 538, 462), (481, 482, 559, 539), (539, 559, 560, 540), (544, 564, 565, 545), (549, 569, 570, 550), (556, 575, 576, 557), (482, 483, 578, 559), (559, 578, 579, 560), (561, 580, 581, 562), (562, 581, 582, 563), (566, 585, 586, 567), (568, 587, 588, 569), (569, 588, 589, 570), (571, 590, 591, 572), (572, 591, 592, 573), (573, 592, 593, 574), (575, 595, 596, 576), (483, 484, 598, 578), (578, 598, 599, 579), (583, 603, 604, 584), (584, 604, 605, 585), (585, 605, 606, 586), (590, 610, 611, 591), (592, 612, 613, 593), (594, 614, 615, 595), (595, 615, 616, 596), (484, 485, 618, 598), (598, 618, 619, 599), (599, 619, 620, 600), (601, 621, 622, 602), (603, 623, 624, 604), (605, 625, 626, 606), (606, 626, 627, 607), (608, 628, 629, 609), (609, 629, 630, 610), (610, 630, 631, 611), (612, 632, 633, 613), (621, 641, 642, 622), (632, 652, 653, 633), (634, 654, 655, 635), (635, 655, 656, 636), (486, 487, 658, 638), (638, 658, 659, 639), (640, 660, 661, 641), (641, 661, 662, 642), (643, 663, 664, 644), (644, 664, 665, 645), (646, 666, 667, 647), (647, 667, 668, 648), (648, 668, 669, 649), (649, 669, 670, 650), (651, 671, 672, 652), (652, 672, 673, 653), (655, 675, 676, 656), (487, 488, 678, 658), (658, 678, 679, 659), (660, 680, 681, 661), (664, 684, 685, 665), (667, 687, 688, 668), (671, 691, 692, 672), (674, 694, 695, 675), (675, 695, 696, 676), (676, 696, 677, 657), (488, 489, 698, 678), (678, 698, 699, 679), (680, 700, 701, 681), (682, 702, 703, 683), (683, 703, 704, 684), (684, 704, 705, 685), (686, 706, 707, 687), (687, 707, 708, 688), (688, 708, 709, 689), (689, 709, 710, 690), (690, 710, 711, 691), (691, 711, 712, 692), (693, 713, 714, 694), (694, 714, 715, 695), (489, 490, 718, 698), (698, 718, 719, 699), (700, 720, 721, 701), (709, 729, 730, 710), (711, 731, 732, 712), (714, 733, 734, 715), (715, 734, 735, 716), (490, 491, 737, 718), (718, 737, 738, 719), (720, 739, 740, 721), (721, 740, 741, 722), (723, 742, 743, 724), (725, 744, 745, 726), (726, 745, 746, 727), (727, 746, 747, 728), (491, 492, 757, 737), (737, 757, 758, 738), (742, 761, 762, 743), (746, 765, 766, 747), (748, 767, 768, 749), (749, 768, 769, 750), (750, 769, 770, 751), (751, 770, 771, 752), (752, 771, 772, 753), (754, 773, 774, 755), (755, 774, 756, 736), (492, 493, 776, 757), (757, 776, 777, 758), (758, 777, 778, 759), (759, 778, 779, 760), (761, 781, 782, 762), (762, 782, 783, 763), (763, 783, 784, 764), (765, 785, 786, 766), (767, 787, 788, 768), (768, 788, 789, 769), (769, 789, 790, 770), (770, 790, 791, 771), (771, 791, 792, 772), (493, 494, 794, 776), (776, 794, 795, 777), (778, 796, 797, 779), (779, 797, 798, 780), (783, 801, 802, 784), (785, 803, 804, 786), (786, 804, 805, 787), (787, 805, 806, 788), (791, 809, 810, 792), (494, 495, 814, 794), (794, 814, 815, 795), (799, 819, 820, 800), (800, 820, 821, 801), (801, 821, 822, 802), (807, 826, 827, 808), (808, 827, 828, 809), (809, 828, 829, 810), (810, 829, 830, 811), (811, 830, 831, 812), (495, 496, 833, 814), (814, 833, 834, 815), (815, 834, 835, 816), (817, 836, 837, 818), (818, 837, 838, 819), (819, 838, 839, 820), (820, 839, 840, 821), (821, 840, 841, 822), (822, 841, 842, 823), (823, 842, 843, 824), (824, 843, 844, 825), (828, 848, 849, 829), (830, 850, 851, 831), (831, 851, 832, 813), (496, 497, 853, 833), (833, 853, 854, 834), (836, 856, 857, 837), (837, 857, 858, 838), (838, 858, 859, 839), (840, 860, 861, 841), (841, 861, 862, 842), (842, 862, 863, 843), (843, 863, 864, 844), (845, 865, 866, 846), (846, 866, 867, 847), (850, 870, 871, 851), (497, 498, 873, 853), (853, 873, 874, 854), (855, 875, 876, 856), (856, 876, 877, 857), (863, 883, 884, 864), (868, 888, 889, 869), (869, 889, 890, 870), (870, 890, 891, 871), (498, 499, 893, 873), (873, 893, 894, 874), (875, 895, 896, 876), (876, 896, 897, 877), (878, 898, 899, 879), (879, 899, 900, 880), (880, 900, 901, 881), (881, 901, 902, 882), (883, 903, 904, 884), (885, 905, 906, 886), (886, 906, 907, 887), (888, 908, 909, 889), (890, 910, 911, 891), (499, 456, 913, 893), (893, 913, 914, 894), (898, 918, 919, 899), (905, 925, 926, 906), (456, 457, 500, 913), (913, 500, 501, 914), (914, 501, 502, 915), (915, 502, 503, 916), (916, 503, 504, 917), (917, 504, 505, 918), (918, 505, 506, 919), (919, 506, 507, 920), (920, 507, 508, 921), (921, 508, 509, 922), (922, 509, 510, 923), (923, 510, 511, 924), (924, 511, 512, 925), (925, 512, 513, 926), (926, 513, 514, 927), (927, 514, 515, 928), (928, 515, 516, 929), (929, 516, 517, 930), (930, 517, 518, 931), (931, 518, 458, 912), (398, 379, 854, 874), (214, 195, 653, 673), (20, 21, 479, 478), (380, 399, 875, 855), (390, 391, 866, 865), (216, 215, 674, 675), (21, 22, 480, 479), (197, 216, 675, 655), (391, 392, 867, 866), (22, 23, 454, 480), (400, 382, 857, 877), (217, 198, 656, 676), (218, 217, 676, 657), (0, 24, 481, 455), (199, 218, 657, 637), (394, 393, 868, 869), (24, 25, 482, 481), (395, 394, 869, 870), (25, 26, 483, 482), (219, 200, 659, 679), (26, 27, 484, 483), (201, 220, 680, 660), (27, 28, 485, 484), (221, 202, 661, 681), (388, 406, 883, 863), (29, 30, 487, 486), (407, 389, 864, 884), (223, 222, 682, 683), (30, 31, 488, 487), (205, 224, 684, 664), (224, 223, 683, 684), (31, 32, 489, 488), (225, 206, 665, 685), (32, 33, 490, 489), (33, 34, 491, 490), (393, 411, 888, 868), (208, 227, 687, 667), (227, 226, 686, 687), (34, 35, 492, 491), (228, 209, 668, 688), (402, 401, 878, 879), (35, 36, 493, 492), (403, 402, 879, 880), (229, 228, 688, 689), (36, 37, 494, 493), (414, 396, 871, 891), (404, 403, 880, 881), (230, 229, 689, 690), (37, 38, 495, 494), (397, 415, 872, 852), (212, 231, 691, 671), (405, 404, 881, 882), (231, 230, 690, 691), (38, 39, 496, 495), (232, 213, 672, 692), (39, 40, 497, 496), (416, 398, 874, 894), (40, 41, 498, 497), (399, 417, 895, 875), (215, 234, 694, 674), (234, 233, 693, 694), (41, 42, 499, 498), (409, 408, 885, 886), (42, 43, 456, 499), (419, 400, 877, 897), (410, 409, 886, 887), (235, 236, 696, 695), (1, 44, 500, 457), (401, 420, 898, 878), (236, 237, 677, 696), (44, 45, 501, 500), (45, 46, 502, 501), (238, 219, 679, 699), (412, 413, 890, 889), (46, 47, 503, 502), (220, 239, 700, 680), (47, 48, 504, 503), (424, 405, 882, 902), (240, 221, 681, 701), (48, 49, 505, 504), (406, 425, 903, 883), (222, 241, 702, 682), (49, 50, 506, 505), (426, 407, 884, 904), (50, 51, 507, 506), (408, 427, 905, 885), (241, 242, 703, 702), (51, 52, 508, 507), (244, 225, 685, 705), (242, 243, 704, 703), (52, 53, 509, 508), (429, 410, 887, 907), (226, 245, 706, 686), (417, 418, 896, 895), (243, 244, 705, 704), (53, 54, 510, 509), (411, 430, 908, 888), (418, 419, 897, 896), (54, 55, 511, 510), (431, 412, 889, 909), (245, 246, 707, 706), (55, 56, 512, 511), (413, 432, 910, 890), (246, 247, 708, 707), (56, 57, 513, 512), (433, 414, 891, 911), (421, 422, 900, 899), (247, 248, 709, 708), (57, 58, 514, 513), (415, 434, 892, 872), (422, 423, 901, 900), (58, 59, 515, 514), (251, 232, 692, 712), (423, 424, 902, 901), (249, 250, 711, 710), (59, 60, 516, 515), (435, 416, 894, 914), (233, 252, 713, 693), (60, 61, 517, 516), (425, 426, 904, 903), (61, 62, 518, 517), (254, 235, 695, 715), (252, 253, 714, 713), (62, 63, 458, 518), (3, 64, 519, 459), (420, 439, 918, 898), (237, 256, 697, 677), (428, 429, 907, 906), (255, 254, 715, 716), (64, 65, 520, 519), (440, 421, 899, 919), (65, 66, 521, 520), (257, 238, 699, 719), (430, 431, 909, 908), (66, 67, 522, 521), (239, 258, 720, 700), (259, 240, 701, 721), (432, 433, 911, 910), (68, 69, 524, 523), (69, 70, 525, 524), (70, 71, 526, 525), (427, 446, 925, 905), (260, 259, 721, 722), (71, 72, 527, 526), (447, 428, 906, 926), (72, 73, 528, 527), (436, 435, 914, 915), (262, 261, 723, 724), (73, 74, 529, 528), (437, 436, 915, 916), (74, 75, 530, 529), (438, 437, 916, 917), (264, 263, 725, 726), (75, 76, 531, 530), (248, 267, 729, 709), (439, 438, 917, 918), (265, 264, 726, 727), (76, 77, 532, 531), (268, 249, 710, 730), (266, 265, 727, 728), (77, 78, 533, 532), (434, 453, 912, 892), (250, 269, 731, 711), (441, 440, 919, 920), (78, 79, 534, 533), (270, 251, 712, 732), (442, 441, 920, 921), (267, 268, 730, 729), (79, 80, 535, 534), (443, 442, 921, 922), (80, 81, 536, 535), (253, 272, 733, 714), (444, 443, 922, 923), (269, 270, 732, 731), (81, 82, 537, 536), (445, 444, 923, 924), (82, 83, 460, 537), (274, 255, 716, 735), (446, 445, 924, 925), (256, 275, 717, 697), (272, 273, 734, 733), (448, 447, 926, 927), (273, 274, 735, 734), (276, 257, 719, 738), (449, 448, 927, 928), (84, 85, 541, 540), (258, 277, 739, 720), (450, 449, 928, 929), (85, 86, 542, 541), (451, 450, 929, 930), (86, 87, 543, 542), (279, 260, 722, 741), (452, 451, 930, 931), (87, 88, 544, 543), (261, 280, 742, 723), (453, 452, 931, 912), (281, 262, 724, 743), (277, 278, 740, 739), (89, 90, 546, 545), (263, 282, 744, 725), (278, 279, 741, 740), (90, 91, 547, 546), (91, 92, 548, 547)])
me_plane_002.use_remesh_preserve_volume = False
me_plane_002.use_remesh_preserve_attributes = False
me_plane_002.use_mirror_vertex_groups = False
me_plane_002.update()

# ---- objects
ob_plane = bpy.data.objects.new('Plane', me_plane_002)
ob_camera = bpy.data.objects.new('Camera', cam_camera)

# ---- transforms, parenting, visibility, modifiers, constraints
ob_plane.location = (0.0, 0.0, 0.0)
ob_plane.lineart.crease_threshold = 0.0
ob_camera.location = (7.481, -6.508, 5.344)
ob_camera.rotation_euler = (1.109, 0.01082, 0.8149)
ob_camera.lock_rotations_4d = False
ob_camera.empty_display_type = 'ARROWS'
ob_camera.color = (0.0, 0.0, 0.0, 0.0)
ob_camera.display_type = 'WIRE'
ob_camera.lineart.crease_threshold = 0.0

# ---- collection membership
col_collection_1.objects.link(ob_plane)
col_collection_1.objects.link(ob_camera)

# ---- scene / render settings (as saved in the file)
scene.camera = ob_camera
scene.frame_start = 1; scene.frame_end = 250; scene.frame_set(0)
scene.render.engine = 'BLENDER_EEVEE_NEXT'
scene.render.resolution_percentage = 50
scene.render.dither_intensity = 0.0
scene.cycles.use_denoising = False
scene.cycles.samples = 10
scene.cycles.sampling_pattern = 'TABULATED_SOBOL'
scene.cycles.light_sampling_threshold = 0.0
scene.cycles.use_adaptive_sampling = False
scene.cycles.use_light_tree = False
scene.cycles.blur_glossy = 0.0
scene.cycles.pixel_filter_type = 'GAUSSIAN'
scene.cycles.sample_clamp_indirect = 0.0
scene.view_settings.view_transform = 'Standard'
bpy.context.view_layer.update()

# ---- added for rendering (the .blend has no usable light): sun
light_auto_sun = bpy.data.lights.new('AutoSun', 'SUN')
light_auto_sun.energy = 3.0
light_auto_sun.angle = 0.0523599
ob_auto_sun = bpy.data.objects.new('AutoSun', light_auto_sun)
scene.collection.objects.link(ob_auto_sun)
ob_auto_sun.rotation_euler = (0.872665, 0.174533, 0.523599)
bpy.context.view_layer.update()
